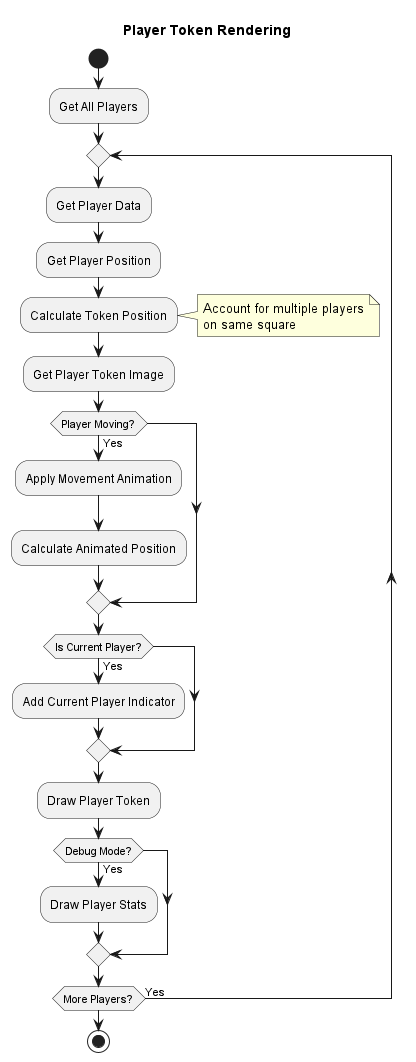

The diagram above was rendered by PlantUML. Its source (embedded in the PNG):
@startuml

title Player Token Rendering

start

:Get All Players;

repeat
  :Get Player Data;

  :Get Player Position;

  :Calculate Token Position;
  note right
    Account for multiple players
    on same square
  end note

  :Get Player Token Image;

  if (Player Moving?) then (Yes)
    :Apply Movement Animation;
    :Calculate Animated Position;
  endif

  if (Is Current Player?) then (Yes)
    :Add Current Player Indicator;
  endif

  :Draw Player Token;

  if (Debug Mode?) then (Yes)
    :Draw Player Stats;
  endif
repeat while (More Players?) is (Yes)

stop

@enduml